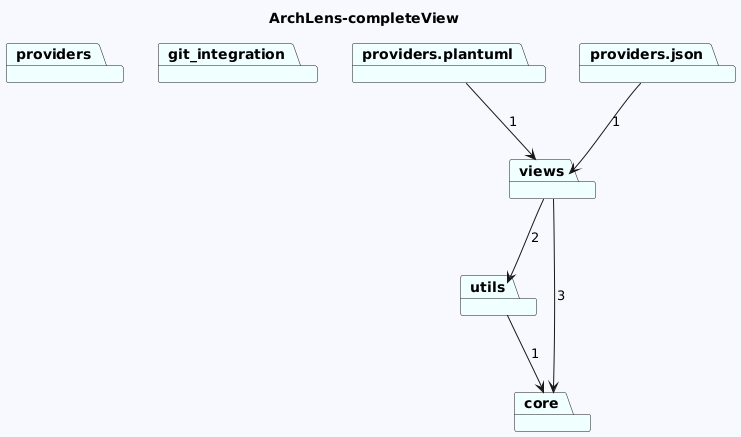

The diagram above was rendered by PlantUML. Its source (embedded in the PNG):
@startuml
skinparam backgroundColor GhostWhite
title ArchLens-completeView
package "providers" #Azure
package "git_integration" #Azure
package "utils" #Azure
package "core" #Azure
package "providers.plantuml" #Azure
package "views" #Azure
package "providers.json" #Azure


"utils"-->"core"  : 1

"providers.plantuml"-->"views"  : 1
"views"-->"core"  : 3
"views"-->"utils"  : 2
"providers.json"-->"views"  : 1
@enduml